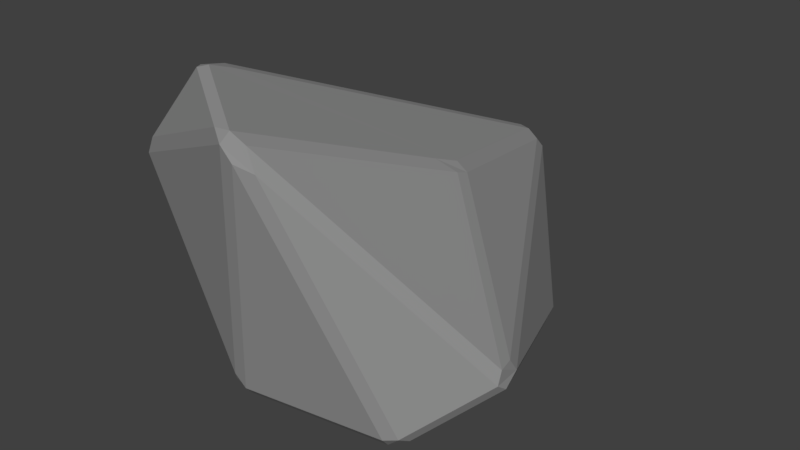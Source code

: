 # Source: Pierre_001.blend  (saved by Blender 2.78.0; exported with 4.5.12 LTS)
import bpy
from mathutils import Matrix  # noqa: F401  (used for matrix-valued properties, if any)

bpy.ops.wm.read_factory_settings(use_empty=True)
scene = bpy.context.scene
scene.name = 'Scene'

# ---- collections
col_collection_1 = bpy.data.collections.new('Collection 1'); scene.collection.children.link(col_collection_1)

# ---- materials (node trees are filled in below, after node groups)
mat_grisclair = bpy.data.materials.new('GrisClair')
mat_grisclair.alpha_threshold = 0.0
mat_grisclair.use_transparent_shadow = False
mat_grisclair.diffuse_color = (0.2738, 0.2738, 0.2738, 1.0)
mat_grisclair.roughness = 0.5
mat_grisclair.specular_intensity = 0.0

# ---- material node trees

# ---- world
world_world = bpy.data.worlds.new('World'); scene.world = world_world
world_world.color = (0.05088, 0.05088, 0.05088)
world_world.use_sun_shadow = False
world_world.sun_shadow_jitter_overblur = 0.0
world_world.cycles.sampling_method = 'MANUAL'

# ---- meshes
me_icosphere_109 = bpy.data.meshes.new('Icosphere.109')
me_icosphere_109.from_pydata([(-0.5162, 0.4755, 0.7715), (-0.5326, 0.499, 0.7271), (-0.5605, 0.4485, 0.7332), (-0.5462, 0.3692, 0.7908), (0.121, -0.7381, 1.021), (0.1937, -0.7039, 0.9915), (0.146, -0.6925, 1.08), (0.0873, -0.7079, 1.123), (0.01257, -0.7084, 1.117), (0.06826, -0.7399, 1.079), (0.3883, 0.2145, 0.738), (0.3421, 0.2099, 0.7751), (0.3171, 0.1048, 0.8134), (0.3855, 0.1548, 0.7576), (-0.6697, -0.4291, 0.708), (-0.6418, -0.484, 0.7093), (-0.631, -0.5093, 0.7791), (-0.6001, -0.5064, 0.8536), (-0.6552, -0.462, 0.8161), (-0.6713, -0.3974, 0.759), (0.04686, 0.2975, -0.2982), (0.01194, 0.3437, -0.2852), (0.06331, 0.3936, -0.2823), (0.1249, 0.4228, -0.2725), (0.1274, 0.3637, -0.3049), (0.1071, 0.2845, -0.2994), (-0.5177, -0.1, -0.06027), (-0.4887, -0.1513, -0.07074), (-0.5158, -0.1824, -0.03218), (-0.5456, -0.132, -0.02233), (0.5786, 0.5406, -0.0382), (0.519, 0.6403, -0.07503), (0.5043, 0.6908, -0.04971), (0.5399, 0.6784, -0.02628), (0.5922, -0.536, -0.002501), (0.5904, -0.5023, -0.04223), (0.6043, -0.4127, -0.05118), (0.6597, -0.4614, -0.01549), (0.6457, -0.51, 0.009604), (-0.2844, -0.3466, 1.162), (-0.3437, -0.3342, 1.164), (-0.3779, -0.4209, 1.174), (-0.3444, -0.4685, 1.184), (-0.3027, -0.4457, 1.196), (0.8917, -0.2019, 0.1767), (0.8701, -0.1046, 0.2004), (0.8581, -0.134, 0.2526), (0.8736, -0.2073, 0.2532), (0.8839, -0.2436, 0.207), (0.1429, 1.026, 0.5462), (0.08942, 1.006, 0.5851), (0.1156, 0.9906, 0.6273), (0.1722, 0.9704, 0.6282), (0.2197, 0.9694, 0.5921), (0.2239, 1.012, 0.5441), (0.1992, 1.013, 0.5011), (-0.6266, 0.4033, 0.1568), (-0.6425, 0.3529, 0.1313), (-0.6709, 0.3225, 0.1699), (-0.6726, 0.3615, 0.2157), (-0.6437, 0.4128, 0.2141), (-0.07977, -0.5655, -0.04591), (-0.02176, -0.5938, -0.04256), (-0.02297, -0.6279, -0.002833), (-0.07763, -0.6283, 0.04204), (-0.1039, -0.5997, -0.007163)], [], [(22, 56, 49), (45, 33, 54), (44, 37, 30), (21, 26, 57), (36, 24, 31), (11, 52, 39), (20, 61, 27), (7, 12, 43), (63, 34, 4), (46, 53, 10), (64, 9, 16), (18, 41, 3), (58, 29, 14), (51, 0, 40), (38, 48, 5), (17, 8, 42), (59, 19, 2), (28, 65, 15), (47, 13, 6), (25, 35, 62), (23, 55, 32), (0, 1, 2, 3), (4, 5, 6, 7, 8, 9), (10, 11, 12, 13), (14, 15, 16, 17, 18, 19), (20, 21, 22, 23, 24, 25), (26, 27, 28, 29), (30, 31, 32, 33), (34, 35, 36, 37, 38), (39, 40, 41, 42, 43), (44, 45, 46, 47, 48), (49, 50, 51, 52, 53, 54, 55), (56, 57, 58, 59, 60), (61, 62, 63, 64, 65), (61, 20, 25, 62), (34, 63, 62, 35), (33, 45, 44, 30), (60, 50, 49, 56), (9, 64, 63, 4), (19, 59, 58, 14), (0, 51, 50, 1), (53, 46, 45, 54), (39, 52, 51, 40), (24, 36, 35, 25), (48, 38, 37, 44), (57, 26, 29, 58), (55, 23, 22, 49), (54, 33, 32, 55), (47, 6, 5, 48), (41, 18, 17, 42), (64, 16, 15, 65), (59, 2, 1, 60), (52, 11, 10, 53), (42, 8, 7, 43), (40, 0, 3, 41), (43, 12, 11, 39), (6, 13, 12, 7), (2, 19, 18, 3), (16, 9, 8, 17), (14, 29, 28, 15), (4, 34, 38, 5), (13, 47, 46, 10), (31, 24, 23, 32), (21, 57, 56, 22), (20, 27, 26, 21), (27, 61, 65, 28), (30, 37, 36, 31), (50, 60, 1)])
me_icosphere_109.materials.append(mat_grisclair)
me_icosphere_109.use_remesh_preserve_volume = False
me_icosphere_109.use_remesh_preserve_attributes = False
me_icosphere_109.use_mirror_vertex_groups = False
me_icosphere_109.update()

# ---- objects
ob_pierre_001 = bpy.data.objects.new('Pierre.001', me_icosphere_109)

# ---- transforms, parenting, visibility, modifiers, constraints
ob_pierre_001.location = (0.0, 0.0, 0.0)
ob_pierre_001.lineart.crease_threshold = 0.0

# ---- collection membership
col_collection_1.objects.link(ob_pierre_001)

# ---- scene / render settings (as saved in the file)
scene.frame_start = 1; scene.frame_end = 250; scene.frame_set(1)
scene.render.engine = 'BLENDER_EEVEE_NEXT'
scene.render.resolution_percentage = 50
scene.render.dither_intensity = 0.0
scene.cycles.use_denoising = False
scene.cycles.samples = 128
scene.cycles.sampling_pattern = 'TABULATED_SOBOL'
scene.cycles.light_sampling_threshold = 0.0
scene.cycles.use_adaptive_sampling = False
scene.cycles.use_light_tree = False
scene.cycles.blur_glossy = 0.0
scene.cycles.sample_clamp_indirect = 0.0
scene.view_settings.view_transform = 'Standard'
bpy.context.view_layer.update()

# ---- added for rendering (the .blend has no active camera and no usable light): camera, sun
cam_auto = bpy.data.cameras.new('AutoCamera')
cam_auto.lens = 50.0
cam_auto.sensor_width = 36.0
cam_auto.clip_end = 1000.0
ob_auto_camera = bpy.data.objects.new('AutoCamera', cam_auto)
scene.collection.objects.link(ob_auto_camera)
ob_auto_camera.location = (2.69662, -2.96136, 2.5152)
ob_auto_camera.rotation_euler = (1.09748, -7.21219e-08, 0.694738)
scene.camera = ob_auto_camera
light_auto_sun = bpy.data.lights.new('AutoSun', 'SUN')
light_auto_sun.energy = 3.0
light_auto_sun.angle = 0.0523599
ob_auto_sun = bpy.data.objects.new('AutoSun', light_auto_sun)
scene.collection.objects.link(ob_auto_sun)
ob_auto_sun.rotation_euler = (0.872665, 0.174533, 0.523599)
bpy.context.view_layer.update()
